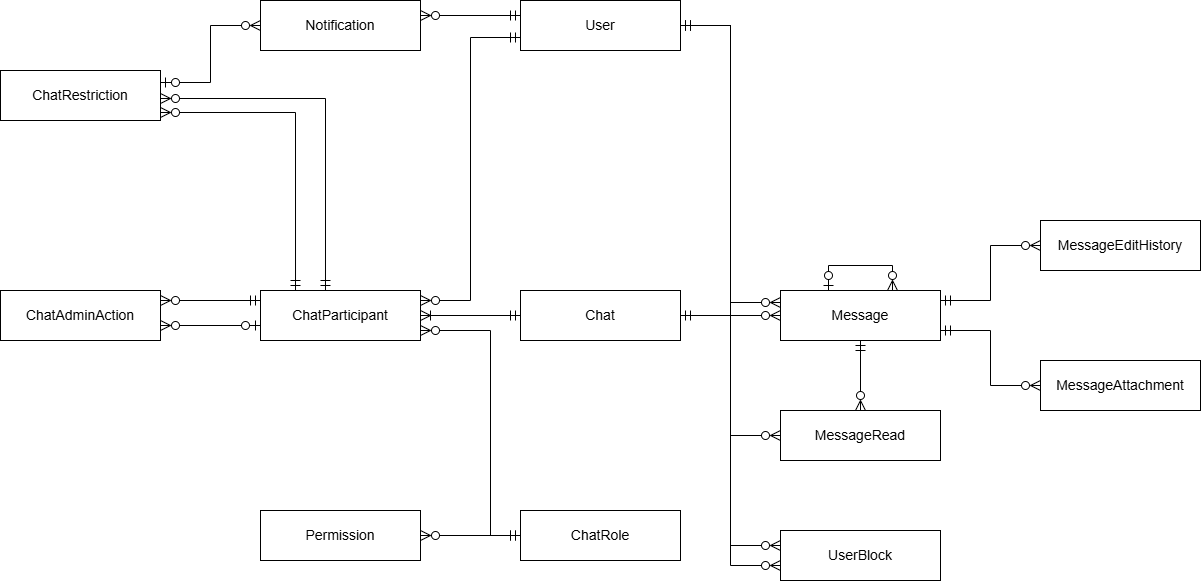

The diagram above was exported from draw.io. Its source (the exported page's mxGraphModel, read from the mxfile embedded in the PNG):
<mxGraphModel dx="1244" dy="697" grid="1" gridSize="10" guides="1" tooltips="1" connect="1" arrows="1" fold="1" page="1" pageScale="1" pageWidth="1400" pageHeight="700" math="0" shadow="0">
  <root>
    <mxCell id="0" />
    <mxCell id="1" parent="0" />
    <mxCell id="ChatRestriction" parent="1" style="rounded=0;whiteSpace=wrap;html=1;fontSize=14;strokeColor=#000000;fillColor=#ffffff;fontColor=#000000;" value="ChatRestriction" vertex="1">
      <mxGeometry height="50" width="160" x="40" y="80" as="geometry" />
    </mxCell>
    <mxCell id="ChatAdminAction" parent="1" style="rounded=0;whiteSpace=wrap;html=1;fontSize=14;strokeColor=#000000;fillColor=#ffffff;fontColor=#000000;" value="ChatAdminAction" vertex="1">
      <mxGeometry height="50" width="160" x="40" y="300" as="geometry" />
    </mxCell>
    <mxCell id="Notification" parent="1" style="rounded=0;whiteSpace=wrap;html=1;fontSize=14;strokeColor=#000000;fillColor=#ffffff;fontColor=#000000;" value="Notification" vertex="1">
      <mxGeometry height="50" width="160" x="300" y="10" as="geometry" />
    </mxCell>
    <mxCell id="ChatParticipant" parent="1" style="rounded=0;whiteSpace=wrap;html=1;fontSize=14;strokeColor=#000000;fillColor=#ffffff;fontColor=#000000;" value="ChatParticipant" vertex="1">
      <mxGeometry height="50" width="160" x="300" y="300" as="geometry" />
    </mxCell>
    <mxCell id="Permission" parent="1" style="rounded=0;whiteSpace=wrap;html=1;fontSize=14;strokeColor=#000000;fillColor=#ffffff;fontColor=#000000;" value="Permission" vertex="1">
      <mxGeometry height="50" width="160" x="300" y="520" as="geometry" />
    </mxCell>
    <mxCell id="User" parent="1" style="rounded=0;whiteSpace=wrap;html=1;fontSize=14;strokeColor=#000000;fillColor=#ffffff;fontColor=#000000;" value="User" vertex="1">
      <mxGeometry height="50" width="160" x="560" y="10" as="geometry" />
    </mxCell>
    <mxCell id="Chat" parent="1" style="rounded=0;whiteSpace=wrap;html=1;fontSize=14;strokeColor=#000000;fillColor=#ffffff;fontColor=#000000;" value="Chat" vertex="1">
      <mxGeometry height="50" width="160" x="560" y="300" as="geometry" />
    </mxCell>
    <mxCell id="ChatRole" parent="1" style="rounded=0;whiteSpace=wrap;html=1;fontSize=14;strokeColor=#000000;fillColor=#ffffff;fontColor=#000000;" value="ChatRole" vertex="1">
      <mxGeometry height="50" width="160" x="560" y="520" as="geometry" />
    </mxCell>
    <mxCell id="Message" parent="1" style="rounded=0;whiteSpace=wrap;html=1;fontSize=14;strokeColor=#000000;fillColor=#ffffff;fontColor=#000000;" value="Message" vertex="1">
      <mxGeometry height="50" width="160" x="820" y="300" as="geometry" />
    </mxCell>
    <mxCell id="MessageRead" parent="1" style="rounded=0;whiteSpace=wrap;html=1;fontSize=14;strokeColor=#000000;fillColor=#ffffff;fontColor=#000000;" value="MessageRead" vertex="1">
      <mxGeometry height="50" width="160" x="820" y="420" as="geometry" />
    </mxCell>
    <mxCell id="UserBlock" parent="1" style="rounded=0;whiteSpace=wrap;html=1;fontSize=14;strokeColor=#000000;fillColor=#ffffff;fontColor=#000000;" value="UserBlock" vertex="1">
      <mxGeometry height="50" width="160" x="820" y="540" as="geometry" />
    </mxCell>
    <mxCell id="MessageEditHistory" parent="1" style="rounded=0;whiteSpace=wrap;html=1;fontSize=14;strokeColor=#000000;fillColor=#ffffff;fontColor=#000000;" value="MessageEditHistory" vertex="1">
      <mxGeometry height="50" width="160" x="1080" y="230" as="geometry" />
    </mxCell>
    <mxCell id="MessageAttachment" parent="1" style="rounded=0;whiteSpace=wrap;html=1;fontSize=14;strokeColor=#000000;fillColor=#ffffff;fontColor=#000000;" value="MessageAttachment" vertex="1">
      <mxGeometry height="50" width="160" x="1080" y="370" as="geometry" />
    </mxCell>
    <mxCell id="e1" edge="1" parent="1" source="Chat" style="edgeStyle=orthogonalEdgeStyle;rounded=0;html=1;strokeColor=#000000;startFill=0;endFill=0;startSize=8;endSize=8;startArrow=ERmandOne;endArrow=ERoneToMany;exitX=0.0;exitY=0.5;entryX=1.0;entryY=0.5;" target="ChatParticipant" value="">
      <mxGeometry relative="1" as="geometry" />
    </mxCell>
    <mxCell id="e2" edge="1" parent="1" source="User" style="edgeStyle=orthogonalEdgeStyle;rounded=0;html=1;strokeColor=#000000;startFill=0;endFill=0;startSize=8;endSize=8;startArrow=ERmandOne;endArrow=ERzeroToMany;exitX=0.0;exitY=0.74;entryX=1.0;entryY=0.2;" target="ChatParticipant" value="">
      <mxGeometry relative="1" as="geometry">
        <Array as="points">
          <mxPoint x="510" y="47" />
          <mxPoint x="510" y="310" />
        </Array>
      </mxGeometry>
    </mxCell>
    <mxCell id="e3" edge="1" parent="1" source="ChatRole" style="edgeStyle=orthogonalEdgeStyle;rounded=0;html=1;strokeColor=#000000;startFill=0;endFill=0;startSize=8;endSize=8;startArrow=ERmandOne;endArrow=ERzeroToMany;exitX=0.0;exitY=0.5;entryX=1.0;entryY=0.8;" target="ChatParticipant" value="">
      <mxGeometry relative="1" as="geometry">
        <Array as="points">
          <mxPoint x="530" y="545" />
          <mxPoint x="530" y="340" />
        </Array>
      </mxGeometry>
    </mxCell>
    <mxCell id="e4" edge="1" parent="1" source="Permission" style="edgeStyle=orthogonalEdgeStyle;rounded=0;html=1;strokeColor=#000000;startFill=0;endFill=0;startSize=8;endSize=8;startArrow=ERzeroToMany;endArrow=ERmandOne;exitX=1.0;exitY=0.5;entryX=0.0;entryY=0.5;" target="ChatRole" value="">
      <mxGeometry relative="1" as="geometry" />
    </mxCell>
    <mxCell id="e5" edge="1" parent="1" source="ChatParticipant" style="edgeStyle=orthogonalEdgeStyle;rounded=0;html=1;strokeColor=#000000;startFill=0;endFill=0;startSize=8;endSize=8;startArrow=ERmandOne;endArrow=ERzeroToMany;exitX=0.4062;exitY=0.0;entryX=1.0;entryY=0.56;" target="ChatRestriction" value="">
      <mxGeometry relative="1" as="geometry">
        <Array as="points">
          <mxPoint x="365" y="108" />
        </Array>
      </mxGeometry>
    </mxCell>
    <mxCell id="e6" edge="1" parent="1" source="ChatParticipant" style="edgeStyle=orthogonalEdgeStyle;rounded=0;html=1;strokeColor=#000000;startFill=0;endFill=0;startSize=8;endSize=8;startArrow=ERmandOne;endArrow=ERzeroToMany;exitX=0.2188;exitY=0.0;entryX=1.0;entryY=0.84;" target="ChatRestriction" value="">
      <mxGeometry relative="1" as="geometry">
        <Array as="points">
          <mxPoint x="335" y="122" />
        </Array>
      </mxGeometry>
    </mxCell>
    <mxCell id="e7" edge="1" parent="1" source="ChatParticipant" style="edgeStyle=orthogonalEdgeStyle;rounded=0;html=1;strokeColor=#000000;startFill=0;endFill=0;startSize=8;endSize=8;startArrow=ERmandOne;endArrow=ERzeroToMany;exitX=0.0;exitY=0.2;entryX=1.0;entryY=0.2;" target="ChatAdminAction" value="">
      <mxGeometry relative="1" as="geometry" />
    </mxCell>
    <mxCell id="e8" edge="1" parent="1" source="ChatParticipant" style="edgeStyle=orthogonalEdgeStyle;rounded=0;html=1;strokeColor=#000000;startFill=0;endFill=0;startSize=8;endSize=8;startArrow=ERzeroToOne;endArrow=ERzeroToMany;exitX=0.0;exitY=0.7;entryX=1.0;entryY=0.7;" target="ChatAdminAction" value="">
      <mxGeometry relative="1" as="geometry" />
    </mxCell>
    <mxCell id="e9" edge="1" parent="1" source="ChatRestriction" style="edgeStyle=orthogonalEdgeStyle;rounded=0;html=1;strokeColor=#000000;startFill=0;endFill=0;startSize=8;endSize=8;startArrow=ERzeroToOne;endArrow=ERzeroToMany;exitX=1.0;exitY=0.24;entryX=0.0;entryY=0.5;" target="Notification" value="">
      <mxGeometry relative="1" as="geometry">
        <Array as="points">
          <mxPoint x="250" y="92" />
          <mxPoint x="250" y="35" />
        </Array>
      </mxGeometry>
    </mxCell>
    <mxCell id="e10" edge="1" parent="1" source="User" style="edgeStyle=orthogonalEdgeStyle;rounded=0;html=1;strokeColor=#000000;startFill=0;endFill=0;startSize=8;endSize=8;startArrow=ERmandOne;endArrow=ERzeroToMany;exitX=0.0;exitY=0.3;entryX=1.0;entryY=0.3;" target="Notification" value="">
      <mxGeometry relative="1" as="geometry" />
    </mxCell>
    <mxCell id="e11" edge="1" parent="1" source="Chat" style="edgeStyle=orthogonalEdgeStyle;rounded=0;html=1;strokeColor=#000000;startFill=0;endFill=0;startSize=8;endSize=8;startArrow=ERmandOne;endArrow=ERzeroToMany;exitX=1.0;exitY=0.5;entryX=0.0;entryY=0.5;" target="Message" value="">
      <mxGeometry relative="1" as="geometry" />
    </mxCell>
    <mxCell id="e12" edge="1" parent="1" source="User" style="edgeStyle=orthogonalEdgeStyle;rounded=0;html=1;strokeColor=#000000;startFill=0;endFill=0;startSize=8;endSize=8;startArrow=ERmandOne;endArrow=ERzeroToMany;exitX=1.0;exitY=0.5;entryX=0.0;entryY=0.24;" target="Message" value="">
      <mxGeometry relative="1" as="geometry">
        <Array as="points">
          <mxPoint x="770" y="35" />
          <mxPoint x="770" y="312" />
        </Array>
      </mxGeometry>
    </mxCell>
    <mxCell id="e13" edge="1" parent="1" source="User" style="edgeStyle=orthogonalEdgeStyle;rounded=0;html=1;strokeColor=#000000;startFill=0;endFill=0;startSize=8;endSize=8;startArrow=ERmandOne;endArrow=ERzeroToMany;exitX=1.0;exitY=0.5;entryX=0.0;entryY=0.5;" target="MessageRead" value="">
      <mxGeometry relative="1" as="geometry">
        <Array as="points">
          <mxPoint x="770" y="35" />
          <mxPoint x="770" y="445" />
        </Array>
      </mxGeometry>
    </mxCell>
    <mxCell id="e14" edge="1" parent="1" source="User" style="edgeStyle=orthogonalEdgeStyle;rounded=0;html=1;strokeColor=#000000;startFill=0;endFill=0;startSize=8;endSize=8;startArrow=ERmandOne;endArrow=ERzeroToMany;exitX=1.0;exitY=0.5;entryX=0.0;entryY=0.3;" target="UserBlock" value="">
      <mxGeometry relative="1" as="geometry">
        <Array as="points">
          <mxPoint x="770" y="35" />
          <mxPoint x="770" y="555" />
        </Array>
      </mxGeometry>
    </mxCell>
    <mxCell id="e15" edge="1" parent="1" source="User" style="edgeStyle=orthogonalEdgeStyle;rounded=0;html=1;strokeColor=#000000;startFill=0;endFill=0;startSize=8;endSize=8;startArrow=ERmandOne;endArrow=ERzeroToMany;exitX=1.0;exitY=0.5;entryX=0.0;entryY=0.7;" target="UserBlock" value="">
      <mxGeometry relative="1" as="geometry">
        <Array as="points">
          <mxPoint x="770" y="35" />
          <mxPoint x="770" y="575" />
        </Array>
      </mxGeometry>
    </mxCell>
    <mxCell id="e16" edge="1" parent="1" source="Message" style="edgeStyle=orthogonalEdgeStyle;rounded=0;html=1;strokeColor=#000000;startFill=0;endFill=0;startSize=8;endSize=8;startArrow=ERmandOne;endArrow=ERzeroToMany;exitX=0.5;exitY=1.0;entryX=0.5;entryY=0.0;" target="MessageRead" value="">
      <mxGeometry relative="1" as="geometry" />
    </mxCell>
    <mxCell id="e17" edge="1" parent="1" source="Message" style="edgeStyle=orthogonalEdgeStyle;rounded=0;html=1;strokeColor=#000000;startFill=0;endFill=0;startSize=8;endSize=8;startArrow=ERzeroToOne;endArrow=ERzeroToMany;exitX=0.3;exitY=0.0;entryX=0.7;entryY=0.0;" target="Message" value="">
      <mxGeometry relative="1" as="geometry">
        <Array as="points">
          <mxPoint x="868" y="275" />
          <mxPoint x="932" y="275" />
        </Array>
      </mxGeometry>
    </mxCell>
    <mxCell id="e18" edge="1" parent="1" source="Message" style="edgeStyle=orthogonalEdgeStyle;rounded=0;html=1;strokeColor=#000000;startFill=0;endFill=0;startSize=8;endSize=8;startArrow=ERmandOne;endArrow=ERzeroToMany;exitX=1.0;exitY=0.2;entryX=0.0;entryY=0.5;" target="MessageEditHistory" value="">
      <mxGeometry relative="1" as="geometry">
        <Array as="points">
          <mxPoint x="1030" y="310" />
          <mxPoint x="1030" y="255" />
        </Array>
      </mxGeometry>
    </mxCell>
    <mxCell id="e19" edge="1" parent="1" source="Message" style="edgeStyle=orthogonalEdgeStyle;rounded=0;html=1;strokeColor=#000000;startFill=0;endFill=0;startSize=8;endSize=8;startArrow=ERmandOne;endArrow=ERzeroToMany;exitX=1.0;exitY=0.8;entryX=0.0;entryY=0.5;" target="MessageAttachment" value="">
      <mxGeometry relative="1" as="geometry">
        <Array as="points">
          <mxPoint x="1030" y="340" />
          <mxPoint x="1030" y="395" />
        </Array>
      </mxGeometry>
    </mxCell>
  </root>
</mxGraphModel>